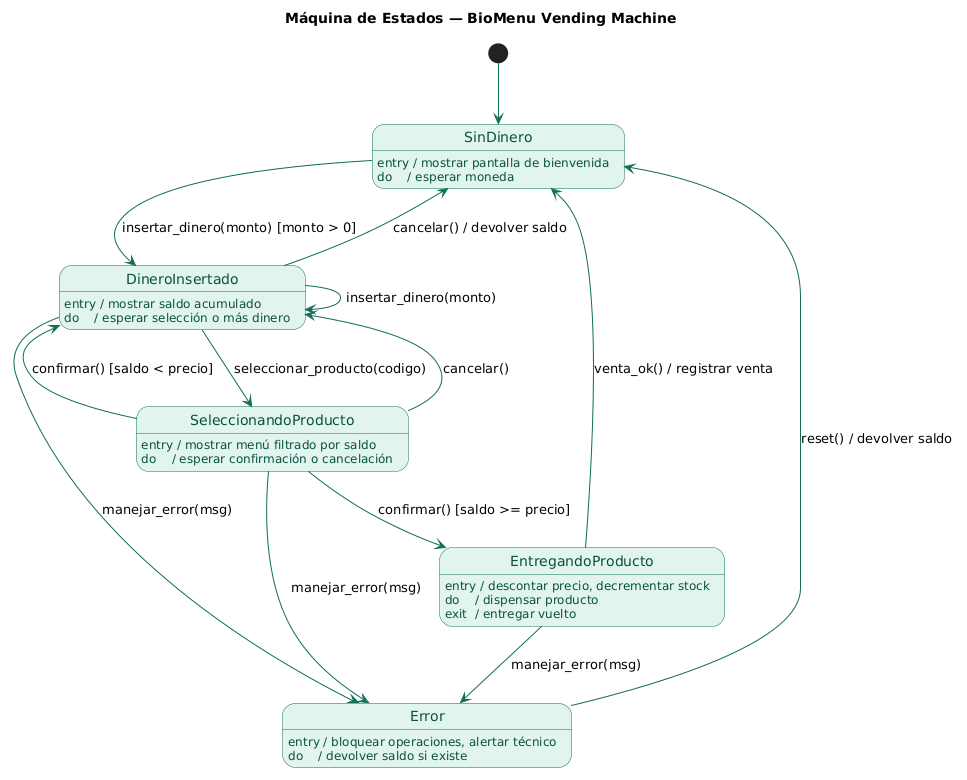

The diagram above was rendered by PlantUML. Its source (embedded in the PNG):
@startuml
title Máquina de Estados — BioMenu Vending Machine

skinparam state {
  BackgroundColor #E1F5EE
  BorderColor #0F6E56
  FontColor #085041
  ArrowColor #0F6E56
}
skinparam shadowing false

[*] --> SinDinero

state SinDinero {
  SinDinero : entry / mostrar pantalla de bienvenida
  SinDinero : do    / esperar moneda
}
state DineroInsertado {
  DineroInsertado : entry / mostrar saldo acumulado
  DineroInsertado : do    / esperar selección o más dinero
}
state SeleccionandoProducto {
  SeleccionandoProducto : entry / mostrar menú filtrado por saldo
  SeleccionandoProducto : do    / esperar confirmación o cancelación
}
state EntregandoProducto {
  EntregandoProducto : entry / descontar precio, decrementar stock
  EntregandoProducto : do    / dispensar producto
  EntregandoProducto : exit  / entregar vuelto
}
state Error {
  Error : entry / bloquear operaciones, alertar técnico
  Error : do    / devolver saldo si existe
}

SinDinero             --> DineroInsertado        : insertar_dinero(monto) [monto > 0]
DineroInsertado       --> DineroInsertado         : insertar_dinero(monto)
DineroInsertado       --> SeleccionandoProducto   : seleccionar_producto(codigo)
DineroInsertado       --> SinDinero               : cancelar() / devolver saldo
SeleccionandoProducto --> EntregandoProducto      : confirmar() [saldo >= precio]
SeleccionandoProducto --> DineroInsertado          : cancelar()
SeleccionandoProducto --> DineroInsertado          : confirmar() [saldo < precio]
EntregandoProducto    --> SinDinero               : venta_ok() / registrar venta
DineroInsertado       --> Error                   : manejar_error(msg)
SeleccionandoProducto --> Error                   : manejar_error(msg)
EntregandoProducto    --> Error                   : manejar_error(msg)
Error                 --> SinDinero               : reset() / devolver saldo
@enduml